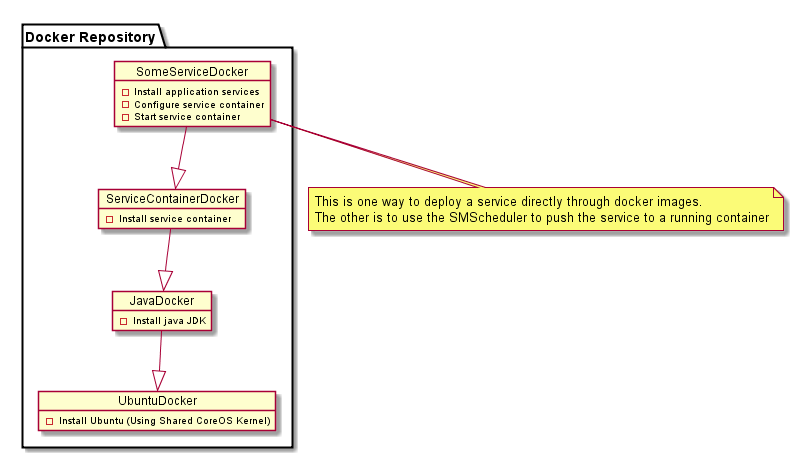

The diagram above was rendered by PlantUML. Its source (embedded in the PNG):
@startuml

package "Docker Repository" {

  object SomeServiceDocker {
    - Install application services
    - Configure service container
    - Start service container
  }


  object ServiceContainerDocker {
    - Install service container
  }

  object JavaDocker {
    - Install java JDK
  }

  object UbuntuDocker {
    - Install Ubuntu (Using Shared CoreOS Kernel)
  }
}


SomeServiceDocker --|> ServiceContainerDocker
ServiceContainerDocker --|> JavaDocker
JavaDocker --|> UbuntuDocker


note as n
  This is one way to deploy a service directly through docker images.
  The other is to use the SMScheduler to push the service to a running container
end note

n -left-> SomeServiceDocker

@enduml